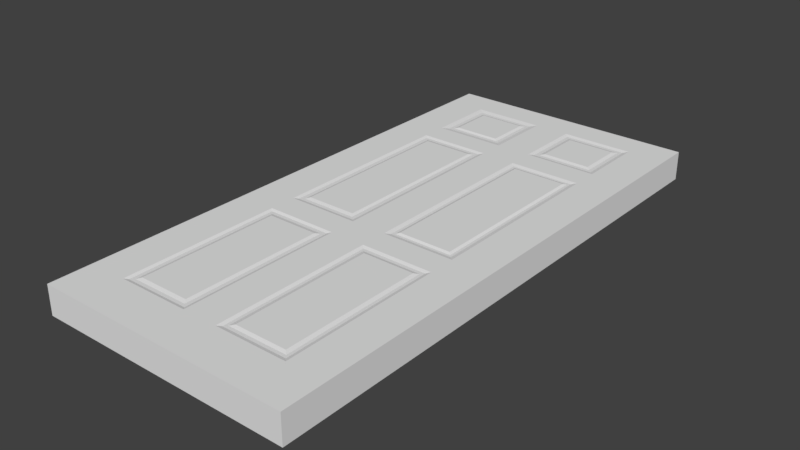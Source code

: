 # Source: door.blend  (saved by Blender 2.79.0; exported with 4.5.12 LTS)
import bpy
from mathutils import Matrix  # noqa: F401  (used for matrix-valued properties, if any)

bpy.ops.wm.read_factory_settings(use_empty=True)
scene = bpy.context.scene
scene.name = 'Scene'

# ---- collections
col_collection_1 = bpy.data.collections.new('Collection 1'); scene.collection.children.link(col_collection_1)

# ---- world
world_world = bpy.data.worlds.new('World'); scene.world = world_world
world_world.color = (0.05088, 0.05088, 0.05088)
world_world.use_sun_shadow = False
world_world.sun_shadow_jitter_overblur = 0.0
world_world.cycles.sampling_method = 'MANUAL'

# ---- meshes
me_cube = bpy.data.meshes.new('Cube')
me_cube.from_pydata([(-1.667, -3.0, 0.5), (-1.667, -3.0, 1.0), (-1.667, 3.0, 0.5), (-1.667, 3.0, 1.0), (1.667, -3.0, 0.5), (1.667, -3.0, 1.0), (1.667, 3.0, 0.5), (1.667, 3.0, 1.0), (-1.167, -2.53, 1.0), (-1.167, 2.663, 1.0), (1.167, 2.663, 1.0), (1.167, -2.53, 1.0), (-1.167, 1.634, 1.0), (0.0, 2.663, 1.0), (1.167, 1.62, 1.0), (-1.167, 1.912, 1.0), (0.2283, 2.663, 1.0), (1.167, -0.4624, 1.0), (-0.2283, -2.53, 1.0), (-1.167, -0.4624, 1.0), (-0.2283, 2.663, 1.0), (1.167, 1.912, 1.0), (0.2283, -2.53, 1.0), (-1.167, -0.754, 1.0), (1.167, -0.754, 1.0), (0.2283, 1.62, 1.0), (-0.2283, 1.634, 1.0), (-0.2283, 1.912, 1.0), (0.2283, 1.912, 1.0), (0.2283, -0.4624, 1.0), (-0.2283, -0.4624, 1.0), (0.2283, -0.754, 1.0), (-0.2283, -0.754, 1.0), (-1.093, 1.971, 0.9837), (-1.093, 2.604, 0.9837), (-0.3018, 2.604, 0.9837), (-0.3018, 1.971, 0.9837), (-1.043, 2.011, 0.9837), (-1.043, 2.563, 0.9837), (-0.3524, 2.563, 0.9837), (-0.3524, 2.011, 0.9837), (-0.9999, 2.045, 1.0), (-0.9999, 2.529, 1.0), (-0.3952, 2.529, 1.0), (-0.3952, 2.045, 1.0), (0.2836, 2.618, 0.9837), (1.111, 2.618, 0.9837), (1.111, 1.956, 0.9837), (0.2836, 1.956, 0.9837), (0.3336, 2.578, 0.9837), (1.061, 2.578, 0.9837), (1.061, 1.996, 0.9837), (0.3336, 1.996, 0.9837), (0.384, 2.538, 1.0), (1.011, 2.538, 1.0), (1.011, 2.036, 1.0), (0.384, 2.036, 1.0), (-1.121, -0.4229, 0.9837), (-1.121, 1.594, 0.9837), (-0.2738, 1.594, 0.9837), (-0.2738, -0.4229, 0.9837), (-1.067, -0.3844, 0.9837), (-1.067, 1.556, 0.9837), (-0.3275, 1.556, 0.9837), (-0.3275, -0.3844, 0.9837), (-1.028, -0.3409, 1.0), (-1.028, 1.512, 1.0), (-0.3666, 1.512, 1.0), (-0.3666, -0.3409, 1.0), (1.112, -0.4183, 0.9837), (0.2831, -0.4183, 0.9837), (0.2831, 1.575, 0.9837), (1.112, 1.575, 0.9837), (1.078, -0.3898, 0.9837), (0.3174, -0.3898, 0.9837), (0.3174, 1.547, 0.9837), (1.078, 1.547, 0.9837), (1.042, -0.3587, 1.0), (0.3535, -0.3587, 1.0), (0.3535, 1.516, 1.0), (1.042, 1.516, 1.0), (-1.126, -2.495, 0.9837), (-0.2686, -2.495, 0.9837), (-1.126, -0.7885, 0.9837), (-0.2686, -0.7885, 0.9837), (-1.077, -2.456, 0.9837), (-0.3178, -2.456, 0.9837), (-1.077, -0.8272, 0.9837), (-0.3178, -0.8272, 0.9837), (-1.034, -2.413, 1.0), (-0.3615, -2.413, 1.0), (-1.034, -0.8704, 1.0), (-0.3615, -0.8704, 1.0), (1.122, -0.7925, 0.9837), (1.122, -2.491, 0.9837), (0.273, -0.7925, 0.9837), (0.273, -2.491, 0.9837), (1.084, -0.8294, 0.9837), (1.084, -2.454, 0.9837), (0.311, -0.8294, 0.9837), (0.311, -2.454, 0.9837), (1.034, -0.8671, 1.0), (1.034, -2.416, 1.0), (0.3614, -0.8671, 1.0), (0.3614, -2.416, 1.0)], [], [(0, 1, 3, 2), (2, 3, 7, 6), (6, 7, 5, 4), (4, 5, 1, 0), (2, 6, 4, 0), (3, 1, 8, 23, 19, 12, 15, 9), (24, 31, 95, 93), (7, 3, 9, 20, 13, 16, 10), (5, 7, 10, 21, 14, 17, 24, 11), (1, 5, 11, 22, 18, 8), (27, 15, 12, 26), (23, 32, 30, 19), (9, 15, 33, 34), (21, 28, 25, 14), (28, 21, 47, 48), (30, 26, 59, 60), (14, 25, 71, 72), (17, 29, 31, 24), (23, 8, 81, 83), (32, 18, 22, 31, 29, 25, 28, 16, 13, 20, 27, 26, 30), (33, 36, 40, 37), (20, 9, 34, 35), (27, 20, 35, 36), (15, 27, 36, 33), (40, 39, 43, 44), (35, 34, 38, 39), (36, 35, 39, 40), (34, 33, 37, 38), (43, 42, 41, 44), (38, 37, 41, 42), (37, 40, 44, 41), (39, 38, 42, 43), (48, 47, 51, 52), (10, 16, 45, 46), (21, 10, 46, 47), (16, 28, 48, 45), (49, 52, 56, 53), (47, 46, 50, 51), (45, 48, 52, 49), (46, 45, 49, 50), (54, 53, 56, 55), (50, 49, 53, 54), (52, 51, 55, 56), (51, 50, 54, 55), (59, 58, 62, 63), (12, 19, 57, 58), (26, 12, 58, 59), (19, 30, 60, 57), (64, 63, 67, 68), (60, 59, 63, 64), (58, 57, 61, 62), (57, 60, 64, 61), (65, 68, 67, 66), (62, 61, 65, 66), (61, 64, 68, 65), (63, 62, 66, 67), (69, 72, 76, 73), (29, 17, 69, 70), (25, 29, 70, 71), (17, 14, 72, 69), (73, 76, 80, 77), (70, 69, 73, 74), (71, 70, 74, 75), (72, 71, 75, 76), (77, 80, 79, 78), (74, 73, 77, 78), (75, 74, 78, 79), (76, 75, 79, 80), (82, 84, 88, 86), (8, 18, 82, 81), (32, 23, 83, 84), (18, 32, 84, 82), (85, 86, 90, 89), (81, 82, 86, 85), (84, 83, 87, 88), (83, 81, 85, 87), (89, 90, 92, 91), (88, 87, 91, 92), (87, 85, 89, 91), (86, 88, 92, 90), (93, 95, 99, 97), (31, 22, 96, 95), (22, 11, 94, 96), (11, 24, 93, 94), (100, 98, 102, 104), (94, 93, 97, 98), (96, 94, 98, 100), (95, 96, 100, 99), (102, 101, 103, 104), (99, 100, 104, 103), (97, 99, 103, 101), (98, 97, 101, 102)])
_uv = me_cube.uv_layers.new(name='UVMap')
_uv.uv.foreach_set('vector', [0.0, 0.0, 1.0, 0.0, 1.0, 1.0, 0.0, 1.0, 0.0, 0.0, 1.0, 0.0, 1.0, 1.0, 0.0, 1.0, 0.0, 0.0, 1.0, 0.0, 1.0, 1.0, 0.0, 1.0, 0.0, 0.0, 1.0, 0.0, 1.0, 1.0, 0.0, 1.0, 0.5, 7.947e-08, 1.0, 0.0, 1.0, 1.0, 0.5, 1.0, 2.146e-07, 1.0, 0.0, 1.589e-07, 0.075, 0.0784, 0.075, 0.3743, 0.075, 0.4229, 0.075, 0.7723, 0.075, 0.8186, 0.075, 0.9438, 0.425, 0.3743, 0.2843, 0.3743, 0.291, 0.3679, 0.4183, 0.3679, 0.5, 1.0, 2.146e-07, 1.0, 0.075, 0.9438, 0.2157, 0.9438, 0.25, 0.9438, 0.2843, 0.9438, 0.425, 0.9438, 0.5, 0.0, 0.5, 1.0, 0.425, 0.9438, 0.425, 0.8186, 0.425, 0.7699, 0.425, 0.4229, 0.425, 0.3743, 0.425, 0.0784, 0.0, 1.589e-07, 0.5, 0.0, 0.425, 0.0784, 0.2843, 0.0784, 0.2157, 0.0784, 0.075, 0.0784, 0.2157, 0.8186, 0.075, 0.8186, 0.075, 0.7723, 0.2157, 0.7723, 0.075, 0.3743, 0.2157, 0.3743, 0.2157, 0.4229, 0.075, 0.4229, 0.075, 0.9438, 0.075, 0.8186, 0.08602, 0.8284, 0.08602, 0.934, 0.425, 0.8186, 0.2843, 0.8186, 0.2843, 0.7699, 0.425, 0.7699, 0.2843, 0.8186, 0.425, 0.8186, 0.4167, 0.826, 0.2925, 0.826, 0.2157, 0.4229, 0.2157, 0.7723, 0.2089, 0.7657, 0.2089, 0.4295, 0.425, 0.7699, 0.2843, 0.7699, 0.2925, 0.7626, 0.4168, 0.7626, 0.425, 0.4229, 0.2843, 0.4229, 0.2843, 0.3743, 0.425, 0.3743, 0.075, 0.3743, 0.075, 0.0784, 0.08103, 0.08416, 0.08103, 0.3686, 0.2157, 0.3743, 0.2157, 0.0784, 0.2843, 0.0784, 0.2843, 0.3743, 0.2843, 0.4229, 0.2843, 0.7699, 0.2843, 0.8186, 0.2843, 0.9438, 0.25, 0.9438, 0.2157, 0.9438, 0.2157, 0.8186, 0.2157, 0.7723, 0.2157, 0.4229, 0.08602, 0.8284, 0.2047, 0.8284, 0.1971, 0.8352, 0.0936, 0.8352, 0.2157, 0.9438, 0.075, 0.9438, 0.08602, 0.934, 0.2047, 0.934, 0.2157, 0.8186, 0.2157, 0.9438, 0.2047, 0.934, 0.2047, 0.8284, 0.075, 0.8186, 0.2157, 0.8186, 0.2047, 0.8284, 0.08602, 0.8284, 0.1971, 0.8352, 0.1971, 0.9272, 0.1907, 0.9215, 0.1907, 0.8409, 0.2047, 0.934, 0.08602, 0.934, 0.0936, 0.9272, 0.1971, 0.9272, 0.2047, 0.8284, 0.2047, 0.934, 0.1971, 0.9272, 0.1971, 0.8352, 0.08602, 0.934, 0.08602, 0.8284, 0.0936, 0.8352, 0.0936, 0.9272, 0.1907, 0.9215, 0.1, 0.9215, 0.1, 0.8409, 0.1907, 0.8409, 0.0936, 0.9272, 0.0936, 0.8352, 0.1, 0.8409, 0.1, 0.9215, 0.0936, 0.8352, 0.1971, 0.8352, 0.1907, 0.8409, 0.1, 0.8409, 0.1971, 0.9272, 0.0936, 0.9272, 0.1, 0.9215, 0.1907, 0.9215, 0.2925, 0.826, 0.4167, 0.826, 0.4092, 0.8327, 0.3, 0.8327, 0.425, 0.9438, 0.2843, 0.9438, 0.2925, 0.9364, 0.4167, 0.9364, 0.425, 0.8186, 0.425, 0.9438, 0.4167, 0.9364, 0.4167, 0.826, 0.2843, 0.9438, 0.2843, 0.8186, 0.2925, 0.826, 0.2925, 0.9364, 0.3, 0.9297, 0.3, 0.8327, 0.3076, 0.8394, 0.3076, 0.923, 0.4167, 0.826, 0.4167, 0.9364, 0.4092, 0.9297, 0.4092, 0.8327, 0.2925, 0.9364, 0.2925, 0.826, 0.3, 0.8327, 0.3, 0.9297, 0.4167, 0.9364, 0.2925, 0.9364, 0.3, 0.9297, 0.4092, 0.9297, 0.4016, 0.923, 0.3076, 0.923, 0.3076, 0.8394, 0.4016, 0.8394, 0.4092, 0.9297, 0.3, 0.9297, 0.3076, 0.923, 0.4016, 0.923, 0.3, 0.8327, 0.4092, 0.8327, 0.4016, 0.8394, 0.3076, 0.8394, 0.4092, 0.8327, 0.4092, 0.9297, 0.4016, 0.923, 0.4016, 0.8394, 0.2089, 0.7657, 0.08182, 0.7657, 0.08988, 0.7593, 0.2009, 0.7593, 0.075, 0.7723, 0.075, 0.4229, 0.08182, 0.4295, 0.08182, 0.7657, 0.2157, 0.7723, 0.075, 0.7723, 0.08182, 0.7657, 0.2089, 0.7657, 0.075, 0.4229, 0.2157, 0.4229, 0.2089, 0.4295, 0.08182, 0.4295, 0.2009, 0.4359, 0.2009, 0.7593, 0.195, 0.7521, 0.195, 0.4432, 0.2089, 0.4295, 0.2089, 0.7657, 0.2009, 0.7593, 0.2009, 0.4359, 0.08182, 0.7657, 0.08182, 0.4295, 0.08988, 0.4359, 0.08988, 0.7593, 0.08182, 0.4295, 0.2089, 0.4295, 0.2009, 0.4359, 0.08988, 0.4359, 0.09574, 0.4432, 0.195, 0.4432, 0.195, 0.7521, 0.09574, 0.7521, 0.08988, 0.7593, 0.08988, 0.4359, 0.09574, 0.4432, 0.09574, 0.7521, 0.08988, 0.4359, 0.2009, 0.4359, 0.195, 0.4432, 0.09574, 0.4432, 0.2009, 0.7593, 0.08988, 0.7593, 0.09574, 0.7521, 0.195, 0.7521, 0.4168, 0.4303, 0.4168, 0.7626, 0.4116, 0.7578, 0.4116, 0.435, 0.2843, 0.4229, 0.425, 0.4229, 0.4168, 0.4303, 0.2925, 0.4303, 0.2843, 0.7699, 0.2843, 0.4229, 0.2925, 0.4303, 0.2925, 0.7626, 0.425, 0.4229, 0.425, 0.7699, 0.4168, 0.7626, 0.4168, 0.4303, 0.4116, 0.435, 0.4116, 0.7578, 0.4062, 0.7526, 0.4062, 0.4402, 0.2925, 0.4303, 0.4168, 0.4303, 0.4116, 0.435, 0.2976, 0.435, 0.2925, 0.7626, 0.2925, 0.4303, 0.2976, 0.435, 0.2976, 0.7578, 0.4168, 0.7626, 0.2925, 0.7626, 0.2976, 0.7578, 0.4116, 0.7578, 0.4062, 0.4402, 0.4062, 0.7526, 0.303, 0.7526, 0.303, 0.4402, 0.2976, 0.435, 0.4116, 0.435, 0.4062, 0.4402, 0.303, 0.4402, 0.2976, 0.7578, 0.2976, 0.435, 0.303, 0.4402, 0.303, 0.7526, 0.4116, 0.7578, 0.2976, 0.7578, 0.303, 0.7526, 0.4062, 0.7526, 0.2097, 0.08416, 0.2097, 0.3686, 0.2023, 0.3621, 0.2023, 0.0906, 0.075, 0.0784, 0.2157, 0.0784, 0.2097, 0.08416, 0.08103, 0.08416, 0.2157, 0.3743, 0.075, 0.3743, 0.08103, 0.3686, 0.2097, 0.3686, 0.2157, 0.0784, 0.2157, 0.3743, 0.2097, 0.3686, 0.2097, 0.08416, 0.08841, 0.0906, 0.2023, 0.0906, 0.1958, 0.09781, 0.09496, 0.09781, 0.08103, 0.08416, 0.2097, 0.08416, 0.2023, 0.0906, 0.08841, 0.0906, 0.2097, 0.3686, 0.08103, 0.3686, 0.08841, 0.3621, 0.2023, 0.3621, 0.08103, 0.3686, 0.08103, 0.08416, 0.08841, 0.0906, 0.08841, 0.3621, 0.09496, 0.09781, 0.1958, 0.09781, 0.1958, 0.3549, 0.09496, 0.3549, 0.2023, 0.3621, 0.08841, 0.3621, 0.09496, 0.3549, 0.1958, 0.3549, 0.08841, 0.3621, 0.08841, 0.0906, 0.09496, 0.09781, 0.09496, 0.3549, 0.2023, 0.0906, 0.2023, 0.3621, 0.1958, 0.3549, 0.1958, 0.09781, 0.4183, 0.3679, 0.291, 0.3679, 0.2967, 0.3618, 0.4126, 0.3618, 0.2843, 0.3743, 0.2843, 0.0784, 0.291, 0.08482, 0.291, 0.3679, 0.2843, 0.0784, 0.425, 0.0784, 0.4183, 0.08482, 0.291, 0.08482, 0.425, 0.0784, 0.425, 0.3743, 0.4183, 0.3679, 0.4183, 0.08482, 0.2967, 0.09098, 0.4126, 0.09098, 0.405, 0.09726, 0.3042, 0.09726, 0.4183, 0.08482, 0.4183, 0.3679, 0.4126, 0.3618, 0.4126, 0.09098, 0.291, 0.08482, 0.4183, 0.08482, 0.4126, 0.09098, 0.2967, 0.09098, 0.291, 0.3679, 0.291, 0.08482, 0.2967, 0.09098, 0.2967, 0.3618, 0.405, 0.09726, 0.405, 0.3555, 0.3042, 0.3555, 0.3042, 0.09726, 0.2967, 0.3618, 0.2967, 0.09098, 0.3042, 0.09726, 0.3042, 0.3555, 0.4126, 0.3618, 0.2967, 0.3618, 0.3042, 0.3555, 0.405, 0.3555, 0.4126, 0.09098, 0.4126, 0.3618, 0.405, 0.3555, 0.405, 0.09726])
me_cube.use_remesh_preserve_volume = False
me_cube.use_remesh_preserve_attributes = False
me_cube.use_mirror_vertex_groups = False
me_cube.update()

# ---- objects
ob_cube = bpy.data.objects.new('Cube', me_cube)

# ---- transforms, parenting, visibility, modifiers, constraints
ob_cube.location = (0.0, -0.1165, -0.75)
ob_cube.scale = (1.325, 1.575, 1.0)
ob_cube.lineart.crease_threshold = 0.0

# ---- collection membership
col_collection_1.objects.link(ob_cube)

# ---- scene / render settings (as saved in the file)
scene.frame_start = 1; scene.frame_end = 250; scene.frame_set(1)
scene.render.engine = 'BLENDER_EEVEE_NEXT'
scene.render.resolution_percentage = 50
scene.render.dither_intensity = 0.0
scene.cycles.use_denoising = False
scene.cycles.samples = 128
scene.cycles.sampling_pattern = 'TABULATED_SOBOL'
scene.cycles.use_adaptive_sampling = False
scene.cycles.use_light_tree = False
scene.cycles.blur_glossy = 0.0
scene.cycles.sample_clamp_indirect = 0.0
scene.view_settings.view_transform = 'Standard'
bpy.context.view_layer.update()

# ---- added for rendering (the .blend has no active camera and no usable light): camera, sun
cam_auto = bpy.data.cameras.new('AutoCamera')
cam_auto.lens = 50.0
cam_auto.sensor_width = 36.0
cam_auto.clip_end = 1000.0
ob_auto_camera = bpy.data.objects.new('AutoCamera', cam_auto)
scene.collection.objects.link(ob_auto_camera)
ob_auto_camera.location = (9.66185, -11.7107, 7.72948)
ob_auto_camera.rotation_euler = (1.09748, -7.21219e-08, 0.694738)
scene.camera = ob_auto_camera
light_auto_sun = bpy.data.lights.new('AutoSun', 'SUN')
light_auto_sun.energy = 3.0
light_auto_sun.angle = 0.0523599
ob_auto_sun = bpy.data.objects.new('AutoSun', light_auto_sun)
scene.collection.objects.link(ob_auto_sun)
ob_auto_sun.rotation_euler = (0.872665, 0.174533, 0.523599)
bpy.context.view_layer.update()

